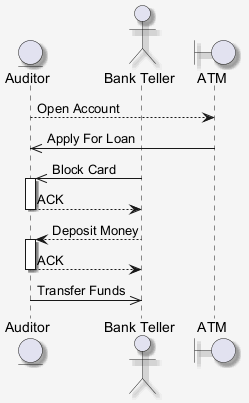

The diagram above was rendered by PlantUML. Its source (embedded in the PNG):
@startuml
skinparam shadowing false
skinparam backgroundColor #F5F5F5
skinparam shadowing true
entity "Auditor" as A
actor "Bank Teller" as BT
boundary "ATM" as A2
A --> A2 : Open Account
A2 ->> A : Apply For Loan
BT ->> A : Block Card
activate A
A --> BT : ACK
deactivate A
BT --> A : Deposit Money
activate A
A --> BT : ACK
deactivate A
A ->> BT : Transfer Funds
@enduml